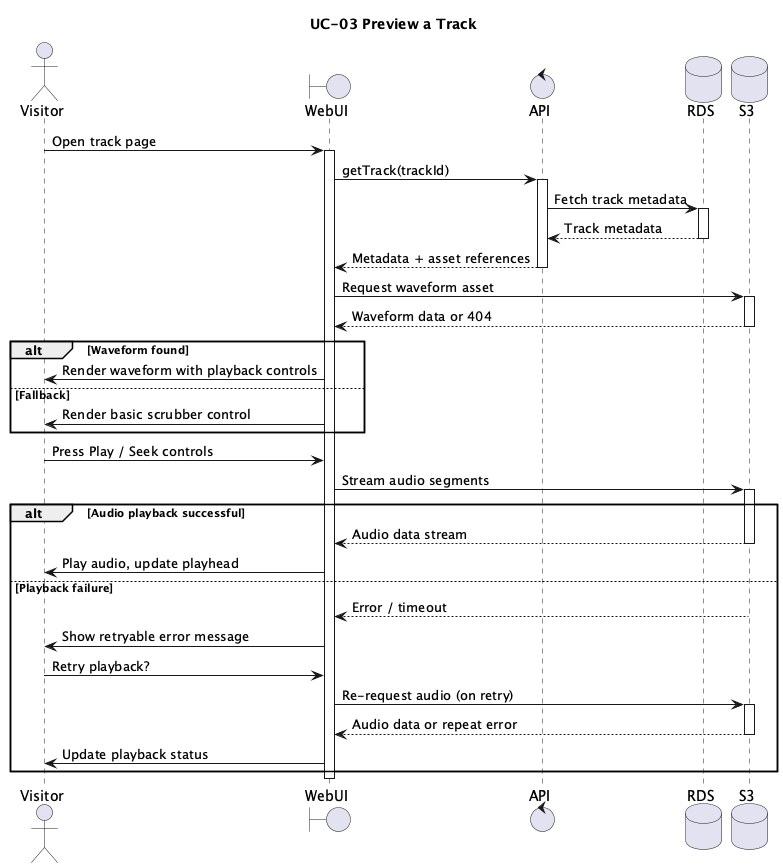

The diagram above was rendered by PlantUML. Its source (embedded in the PNG):
@startuml
title UC-03 Preview a Track

actor Visitor
boundary WebUI
control API
database RDS
database S3

Visitor -> WebUI: Open track page
activate WebUI
WebUI -> API: getTrack(trackId)
activate API
API -> RDS: Fetch track metadata
activate RDS
RDS --> API: Track metadata
deactivate RDS
API --> WebUI: Metadata + asset references
deactivate API

WebUI -> S3: Request waveform asset
activate S3
S3 --> WebUI: Waveform data or 404
deactivate S3

alt Waveform found
  WebUI -> Visitor: Render waveform with playback controls
else Fallback
  WebUI -> Visitor: Render basic scrubber control
end

Visitor -> WebUI: Press Play / Seek controls
WebUI -> S3: Stream audio segments
activate S3

alt Audio playback successful
  S3 --> WebUI: Audio data stream
  deactivate S3
  WebUI -> Visitor: Play audio, update playhead
else Playback failure
  S3 --> WebUI: Error / timeout
  deactivate S3
  WebUI -> Visitor: Show retryable error message
  Visitor -> WebUI: Retry playback?
  WebUI -> S3: Re-request audio (on retry)
  activate S3
  S3 --> WebUI: Audio data or repeat error
  deactivate S3
  WebUI -> Visitor: Update playback status
end

deactivate WebUI
@enduml